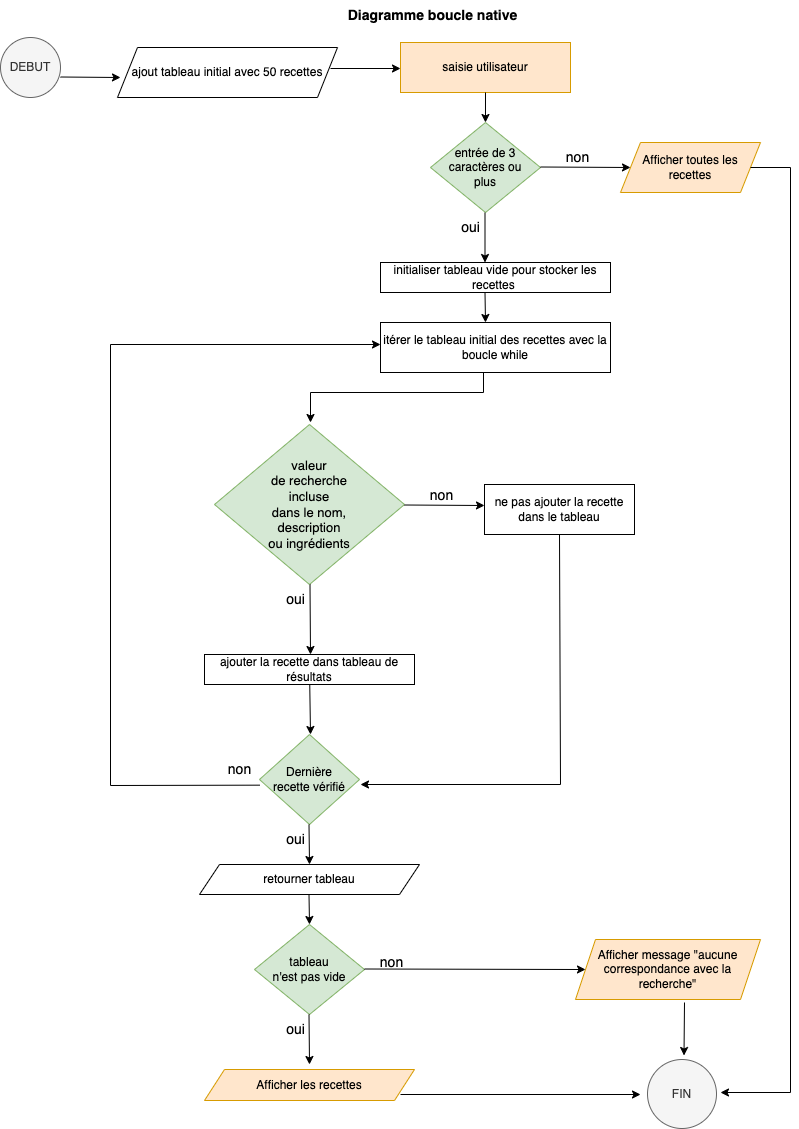

The diagram above was exported from draw.io. Its source (the exported page's mxGraphModel, read from the mxfile embedded in the PNG):
<mxGraphModel dx="1212" dy="665" grid="1" gridSize="10" guides="1" tooltips="1" connect="1" arrows="1" fold="1" page="1" pageScale="1" pageWidth="827" pageHeight="1169" math="0" shadow="0">
  <root>
    <mxCell id="0" />
    <mxCell id="1" parent="0" />
    <mxCell id="rUtx1bi0NUdpPW7kHVFb-1" value="Début" style="ellipse;whiteSpace=wrap;html=1;aspect=fixed;fillColor=#f5f5f5;fontColor=#333333;strokeColor=#666666;" parent="1" vertex="1">
      <mxGeometry x="10" y="3" width="50" height="50" as="geometry" />
    </mxCell>
    <mxCell id="rUtx1bi0NUdpPW7kHVFb-19" value="" style="endArrow=classic;html=1;rounded=0;exitX=0.5;exitY=1;exitDx=0;exitDy=0;entryX=0;entryY=0.75;entryDx=0;entryDy=0;fillColor=#647687;strokeColor=#314354;" parent="1" source="rUtx1bi0NUdpPW7kHVFb-1" edge="1">
      <mxGeometry width="50" height="50" relative="1" as="geometry">
        <mxPoint x="34" y="90" as="sourcePoint" />
        <mxPoint x="74.38461538461547" y="149.23076923076928" as="targetPoint" />
        <Array as="points">
          <mxPoint x="34" y="150" />
        </Array>
      </mxGeometry>
    </mxCell>
    <mxCell id="rUtx1bi0NUdpPW7kHVFb-20" value="barre de recherche&lt;br&gt;input &amp;gt; 3 lettres" style="shape=parallelogram;perimeter=parallelogramPerimeter;whiteSpace=wrap;html=1;fixedSize=1;" parent="1" vertex="1">
      <mxGeometry x="70" y="120" width="140" height="40" as="geometry" />
    </mxCell>
    <mxCell id="rUtx1bi0NUdpPW7kHVFb-21" value="recherche dans les recettes" style="rounded=0;whiteSpace=wrap;html=1;fillColor=#f8cecc;strokeColor=#b85450;" parent="1" vertex="1">
      <mxGeometry x="246" y="120" width="120" height="40" as="geometry" />
    </mxCell>
    <mxCell id="rUtx1bi0NUdpPW7kHVFb-24" value="" style="endArrow=classic;html=1;rounded=0;fillColor=#1ba1e2;strokeColor=#006EAF;" parent="1" edge="1">
      <mxGeometry width="50" height="50" relative="1" as="geometry">
        <mxPoint x="196" y="150" as="sourcePoint" />
        <mxPoint x="246" y="150" as="targetPoint" />
      </mxGeometry>
    </mxCell>
    <mxCell id="rUtx1bi0NUdpPW7kHVFb-25" value="" style="endArrow=classic;html=1;rounded=0;fillColor=#1ba1e2;strokeColor=#006EAF;" parent="1" edge="1">
      <mxGeometry width="50" height="50" relative="1" as="geometry">
        <mxPoint x="367" y="144.57" as="sourcePoint" />
        <mxPoint x="407" y="210" as="targetPoint" />
        <Array as="points">
          <mxPoint x="407" y="145" />
        </Array>
      </mxGeometry>
    </mxCell>
    <mxCell id="rUtx1bi0NUdpPW7kHVFb-26" value="&lt;font style=&quot;font-size: 10px;&quot;&gt;la recherche&lt;br&gt;correspond&lt;br&gt;à l'ingrédients ou à la&lt;br&gt;description&lt;br&gt;de la recette&lt;/font&gt;" style="rhombus;whiteSpace=wrap;html=1;align=center;fillColor=#d5e8d4;strokeColor=#82b366;" parent="1" vertex="1">
      <mxGeometry x="340" y="211" width="130" height="110" as="geometry" />
    </mxCell>
    <mxCell id="rUtx1bi0NUdpPW7kHVFb-28" value="ajoute la recette dans le tableau" style="rounded=0;whiteSpace=wrap;html=1;fillColor=#f8cecc;strokeColor=#b85450;" parent="1" vertex="1">
      <mxGeometry x="354" y="454" width="120" height="30" as="geometry" />
    </mxCell>
    <mxCell id="rUtx1bi0NUdpPW7kHVFb-29" value="" style="endArrow=classic;html=1;rounded=0;exitX=0.5;exitY=1;exitDx=0;exitDy=0;fillColor=#1ba1e2;strokeColor=#006EAF;" parent="1" edge="1">
      <mxGeometry width="50" height="50" relative="1" as="geometry">
        <mxPoint x="403.64" y="389" as="sourcePoint" />
        <mxPoint x="403.64" y="449" as="targetPoint" />
      </mxGeometry>
    </mxCell>
    <mxCell id="rUtx1bi0NUdpPW7kHVFb-30" value="C'est&lt;br&gt;la dernière recette&lt;br&gt;?" style="rhombus;whiteSpace=wrap;html=1;fillColor=#d5e8d4;strokeColor=#82b366;" parent="1" vertex="1">
      <mxGeometry x="365" y="530" width="80" height="80" as="geometry" />
    </mxCell>
    <mxCell id="rUtx1bi0NUdpPW7kHVFb-31" value="" style="endArrow=classic;html=1;rounded=0;fillColor=#1ba1e2;strokeColor=#006EAF;" parent="1" edge="1">
      <mxGeometry width="50" height="50" relative="1" as="geometry">
        <mxPoint x="405" y="490" as="sourcePoint" />
        <mxPoint x="404.64" y="530" as="targetPoint" />
      </mxGeometry>
    </mxCell>
    <mxCell id="rUtx1bi0NUdpPW7kHVFb-32" value="retourne le tableau" style="rounded=0;whiteSpace=wrap;html=1;fillColor=#f8cecc;strokeColor=#b85450;" parent="1" vertex="1">
      <mxGeometry x="345" y="715" width="120" height="30" as="geometry" />
    </mxCell>
    <mxCell id="rUtx1bi0NUdpPW7kHVFb-34" value="&lt;font style=&quot;font-size: 11px;&quot;&gt;Le résultat&lt;br&gt;n'est pas&lt;br&gt;vide&lt;/font&gt;" style="rhombus;whiteSpace=wrap;html=1;fillColor=#d5e8d4;strokeColor=#82b366;" parent="1" vertex="1">
      <mxGeometry x="359" y="804" width="88" height="76" as="geometry" />
    </mxCell>
    <mxCell id="rUtx1bi0NUdpPW7kHVFb-35" value="" style="endArrow=classic;html=1;rounded=0;exitX=0.5;exitY=1;exitDx=0;exitDy=0;" parent="1" edge="1">
      <mxGeometry width="50" height="50" relative="1" as="geometry">
        <mxPoint x="402.64" y="745" as="sourcePoint" />
        <mxPoint x="402.64" y="805" as="targetPoint" />
      </mxGeometry>
    </mxCell>
    <mxCell id="rUtx1bi0NUdpPW7kHVFb-36" value="afficher les recettes" style="shape=parallelogram;perimeter=parallelogramPerimeter;whiteSpace=wrap;html=1;fixedSize=1;" parent="1" vertex="1">
      <mxGeometry x="331" y="984" width="138" height="37" as="geometry" />
    </mxCell>
    <mxCell id="rUtx1bi0NUdpPW7kHVFb-38" value="Fin" style="ellipse;whiteSpace=wrap;html=1;aspect=fixed;fillColor=#f5f5f5;fontColor=#333333;strokeColor=#666666;" parent="1" vertex="1">
      <mxGeometry x="717" y="1041" width="57" height="57" as="geometry" />
    </mxCell>
    <mxCell id="rUtx1bi0NUdpPW7kHVFb-42" value="" style="endArrow=none;html=1;rounded=0;" parent="1" edge="1" source="rUtx1bi0NUdpPW7kHVFb-43">
      <mxGeometry width="50" height="50" relative="1" as="geometry">
        <mxPoint x="404.64" y="353" as="sourcePoint" />
        <mxPoint x="404.64" y="323" as="targetPoint" />
      </mxGeometry>
    </mxCell>
    <mxCell id="rUtx1bi0NUdpPW7kHVFb-43" value="oui" style="text;html=1;align=center;verticalAlign=middle;resizable=0;points=[];autosize=1;" parent="1" vertex="1">
      <mxGeometry x="384" y="357" width="40" height="30" as="geometry" />
    </mxCell>
    <mxCell id="rUtx1bi0NUdpPW7kHVFb-44" value="" style="endArrow=classic;html=1;rounded=0;exitX=0.5;exitY=1;exitDx=0;exitDy=0;fillColor=#1ba1e2;strokeColor=#006EAF;" parent="1" edge="1">
      <mxGeometry width="50" height="50" relative="1" as="geometry">
        <mxPoint x="402.64" y="653" as="sourcePoint" />
        <mxPoint x="402.64" y="713" as="targetPoint" />
      </mxGeometry>
    </mxCell>
    <mxCell id="rUtx1bi0NUdpPW7kHVFb-45" value="" style="endArrow=none;html=1;rounded=0;" parent="1" edge="1">
      <mxGeometry width="50" height="50" relative="1" as="geometry">
        <mxPoint x="403.64" y="640" as="sourcePoint" />
        <mxPoint x="403.64" y="610" as="targetPoint" />
      </mxGeometry>
    </mxCell>
    <mxCell id="rUtx1bi0NUdpPW7kHVFb-46" value="oui" style="text;html=1;align=center;verticalAlign=middle;resizable=0;points=[];autosize=1;" parent="1" vertex="1">
      <mxGeometry x="383" y="631" width="40" height="30" as="geometry" />
    </mxCell>
    <mxCell id="rUtx1bi0NUdpPW7kHVFb-47" value="" style="endArrow=classic;html=1;rounded=0;exitX=0.5;exitY=1;exitDx=0;exitDy=0;fillColor=#1ba1e2;strokeColor=#006EAF;" parent="1" edge="1">
      <mxGeometry width="50" height="50" relative="1" as="geometry">
        <mxPoint x="401.64" y="923" as="sourcePoint" />
        <mxPoint x="401.64" y="983" as="targetPoint" />
      </mxGeometry>
    </mxCell>
    <mxCell id="rUtx1bi0NUdpPW7kHVFb-48" value="" style="endArrow=none;html=1;rounded=0;" parent="1" edge="1">
      <mxGeometry width="50" height="50" relative="1" as="geometry">
        <mxPoint x="402.64" y="910" as="sourcePoint" />
        <mxPoint x="402.64" y="880" as="targetPoint" />
      </mxGeometry>
    </mxCell>
    <mxCell id="rUtx1bi0NUdpPW7kHVFb-49" value="oui" style="text;html=1;align=center;verticalAlign=middle;resizable=0;points=[];autosize=1;" parent="1" vertex="1">
      <mxGeometry x="382" y="901" width="40" height="30" as="geometry" />
    </mxCell>
    <mxCell id="rUtx1bi0NUdpPW7kHVFb-50" value="" style="endArrow=classic;html=1;rounded=0;exitX=0.5;exitY=1;exitDx=0;exitDy=0;fillColor=#647687;strokeColor=#314354;" parent="1" edge="1">
      <mxGeometry width="50" height="50" relative="1" as="geometry">
        <mxPoint x="398.62" y="1021" as="sourcePoint" />
        <mxPoint x="710" y="1080" as="targetPoint" />
        <Array as="points">
          <mxPoint x="398.62" y="1081" />
        </Array>
      </mxGeometry>
    </mxCell>
    <mxCell id="rUtx1bi0NUdpPW7kHVFb-51" value="&lt;font style=&quot;font-size: 18px;&quot;&gt;Diagramme de la boucle native&lt;/font&gt;" style="text;html=1;align=center;verticalAlign=middle;resizable=0;points=[];autosize=1;" parent="1" vertex="1">
      <mxGeometry x="550" y="3" width="270" height="40" as="geometry" />
    </mxCell>
    <mxCell id="rUtx1bi0NUdpPW7kHVFb-52" value="" style="endArrow=classic;html=1;rounded=0;" parent="1" source="rUtx1bi0NUdpPW7kHVFb-54" edge="1">
      <mxGeometry width="50" height="50" relative="1" as="geometry">
        <mxPoint x="260" y="570" as="sourcePoint" />
        <mxPoint x="400" y="190" as="targetPoint" />
        <Array as="points">
          <mxPoint x="160" y="570" />
          <mxPoint x="160" y="280" />
          <mxPoint x="160" y="190" />
        </Array>
      </mxGeometry>
    </mxCell>
    <mxCell id="rUtx1bi0NUdpPW7kHVFb-53" value="" style="endArrow=none;html=1;rounded=0;" parent="1" edge="1">
      <mxGeometry width="50" height="50" relative="1" as="geometry">
        <mxPoint x="320" y="570" as="sourcePoint" />
        <mxPoint x="365" y="570" as="targetPoint" />
      </mxGeometry>
    </mxCell>
    <mxCell id="rUtx1bi0NUdpPW7kHVFb-54" value="non" style="text;html=1;align=center;verticalAlign=middle;resizable=0;points=[];autosize=1;strokeColor=none;fillColor=none;" parent="1" vertex="1">
      <mxGeometry x="278" y="553" width="40" height="30" as="geometry" />
    </mxCell>
    <mxCell id="rUtx1bi0NUdpPW7kHVFb-55" value="" style="endArrow=none;html=1;rounded=0;" parent="1" edge="1">
      <mxGeometry width="50" height="50" relative="1" as="geometry">
        <mxPoint x="471" y="265.64" as="sourcePoint" />
        <mxPoint x="516" y="265.64" as="targetPoint" />
      </mxGeometry>
    </mxCell>
    <mxCell id="rUtx1bi0NUdpPW7kHVFb-56" value="non" style="text;html=1;align=center;verticalAlign=middle;resizable=0;points=[];autosize=1;strokeColor=none;fillColor=none;" parent="1" vertex="1">
      <mxGeometry x="511" y="252" width="40" height="30" as="geometry" />
    </mxCell>
    <mxCell id="rUtx1bi0NUdpPW7kHVFb-57" value="" style="endArrow=classic;html=1;rounded=0;fillColor=#1ba1e2;strokeColor=#006EAF;entryX=0.551;entryY=0.024;entryDx=0;entryDy=0;entryPerimeter=0;" parent="1" edge="1">
      <mxGeometry width="50" height="50" relative="1" as="geometry">
        <mxPoint x="545" y="267.64" as="sourcePoint" />
        <mxPoint x="639.6300000000003" y="315.6399999999999" as="targetPoint" />
        <Array as="points">
          <mxPoint x="640" y="268" />
        </Array>
      </mxGeometry>
    </mxCell>
    <mxCell id="rUtx1bi0NUdpPW7kHVFb-58" value="&lt;span style=&quot;font-size: 10px;&quot;&gt;la recherche est&lt;br&gt;dans&lt;br&gt;l'ingrédients de&lt;br&gt;la recette ?&lt;br&gt;&lt;/span&gt;" style="rhombus;whiteSpace=wrap;html=1;align=center;fillColor=#d5e8d4;strokeColor=#82b366;" parent="1" vertex="1">
      <mxGeometry x="581" y="315" width="116" height="105" as="geometry" />
    </mxCell>
    <mxCell id="rUtx1bi0NUdpPW7kHVFb-62" value="" style="endArrow=none;html=1;rounded=0;" parent="1" edge="1">
      <mxGeometry width="50" height="50" relative="1" as="geometry">
        <mxPoint x="639" y="433" as="sourcePoint" />
        <mxPoint x="638.64" y="419" as="targetPoint" />
      </mxGeometry>
    </mxCell>
    <mxCell id="rUtx1bi0NUdpPW7kHVFb-63" value="oui" style="text;html=1;align=center;verticalAlign=middle;resizable=0;points=[];autosize=1;" parent="1" vertex="1">
      <mxGeometry x="619" y="427" width="40" height="30" as="geometry" />
    </mxCell>
    <mxCell id="rUtx1bi0NUdpPW7kHVFb-64" value="" style="endArrow=classic;html=1;rounded=0;exitX=0.511;exitY=0.976;exitDx=0;exitDy=0;exitPerimeter=0;" parent="1" source="rUtx1bi0NUdpPW7kHVFb-63" edge="1">
      <mxGeometry width="50" height="50" relative="1" as="geometry">
        <mxPoint x="633" y="450" as="sourcePoint" />
        <mxPoint x="480" y="470" as="targetPoint" />
        <Array as="points">
          <mxPoint x="640" y="470" />
        </Array>
      </mxGeometry>
    </mxCell>
    <mxCell id="rUtx1bi0NUdpPW7kHVFb-65" value="" style="endArrow=none;html=1;rounded=0;" parent="1" edge="1">
      <mxGeometry width="50" height="50" relative="1" as="geometry">
        <mxPoint x="697" y="367.14" as="sourcePoint" />
        <mxPoint x="720" y="367" as="targetPoint" />
      </mxGeometry>
    </mxCell>
    <mxCell id="rUtx1bi0NUdpPW7kHVFb-66" value="non" style="text;html=1;align=center;verticalAlign=middle;resizable=0;points=[];autosize=1;strokeColor=none;fillColor=none;" parent="1" vertex="1">
      <mxGeometry x="713" y="350.5" width="40" height="30" as="geometry" />
    </mxCell>
    <mxCell id="rUtx1bi0NUdpPW7kHVFb-67" value="" style="endArrow=classic;html=1;rounded=0;fillColor=#1ba1e2;strokeColor=#006EAF;" parent="1" edge="1">
      <mxGeometry width="50" height="50" relative="1" as="geometry">
        <mxPoint x="748" y="367" as="sourcePoint" />
        <mxPoint x="450" y="570" as="targetPoint" />
        <Array as="points">
          <mxPoint x="788" y="367" />
          <mxPoint x="788" y="570" />
        </Array>
      </mxGeometry>
    </mxCell>
    <mxCell id="rUtx1bi0NUdpPW7kHVFb-68" value="" style="endArrow=none;html=1;rounded=0;" parent="1" edge="1">
      <mxGeometry width="50" height="50" relative="1" as="geometry">
        <mxPoint x="447" y="840.64" as="sourcePoint" />
        <mxPoint x="492" y="840.64" as="targetPoint" />
      </mxGeometry>
    </mxCell>
    <mxCell id="rUtx1bi0NUdpPW7kHVFb-69" value="non" style="text;html=1;align=center;verticalAlign=middle;resizable=0;points=[];autosize=1;strokeColor=none;fillColor=none;" parent="1" vertex="1">
      <mxGeometry x="487" y="827" width="40" height="30" as="geometry" />
    </mxCell>
    <mxCell id="rUtx1bi0NUdpPW7kHVFb-71" value="afficher les recettes" style="shape=parallelogram;perimeter=parallelogramPerimeter;whiteSpace=wrap;html=1;fixedSize=1;" parent="1" vertex="1">
      <mxGeometry x="602" y="820" width="138" height="44" as="geometry" />
    </mxCell>
    <mxCell id="rUtx1bi0NUdpPW7kHVFb-72" value="" style="endArrow=classic;html=1;rounded=0;" parent="1" edge="1">
      <mxGeometry width="50" height="50" relative="1" as="geometry">
        <mxPoint x="523" y="843" as="sourcePoint" />
        <mxPoint x="610" y="843" as="targetPoint" />
      </mxGeometry>
    </mxCell>
    <mxCell id="rUtx1bi0NUdpPW7kHVFb-73" value="" style="endArrow=classic;html=1;rounded=0;fillColor=#1ba1e2;strokeColor=#006EAF;" parent="1" edge="1">
      <mxGeometry width="50" height="50" relative="1" as="geometry">
        <mxPoint x="730" y="845" as="sourcePoint" />
        <mxPoint x="750" y="1035" as="targetPoint" />
        <Array as="points">
          <mxPoint x="750" y="845" />
        </Array>
      </mxGeometry>
    </mxCell>
  </root>
</mxGraphModel>